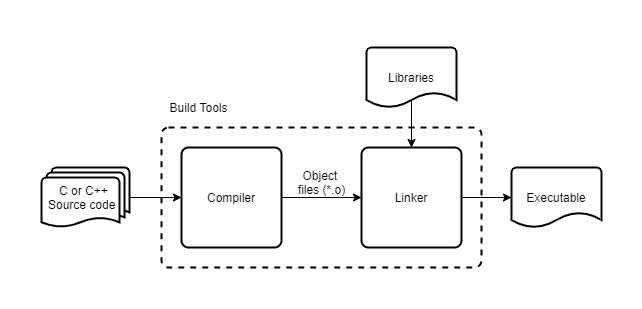

The diagram above was exported from draw.io. Its source (the exported page's mxGraphModel, read from the mxfile embedded in the PNG):
<mxGraphModel dx="1024" dy="592" grid="1" gridSize="10" guides="1" tooltips="1" connect="1" arrows="1" fold="1" page="1" pageScale="1" pageWidth="850" pageHeight="1100" math="0" shadow="0">
  <root>
    <mxCell id="0" />
    <mxCell id="1" parent="0" />
    <mxCell id="TvEkWHLyNtA4nikCQ2yy-6" style="edgeStyle=orthogonalEdgeStyle;rounded=0;orthogonalLoop=1;jettySize=auto;html=1;exitX=1;exitY=0.5;exitDx=0;exitDy=0;exitPerimeter=0;entryX=0;entryY=0.5;entryDx=0;entryDy=0;" edge="1" parent="1" source="TvEkWHLyNtA4nikCQ2yy-3" target="TvEkWHLyNtA4nikCQ2yy-4">
      <mxGeometry relative="1" as="geometry" />
    </mxCell>
    <mxCell id="TvEkWHLyNtA4nikCQ2yy-3" value="&lt;span&gt;C or C++&amp;nbsp;&lt;/span&gt;&lt;br&gt;Source code&amp;nbsp;&amp;nbsp;" style="strokeWidth=2;html=1;shape=mxgraph.flowchart.multi-document;whiteSpace=wrap;" vertex="1" parent="1">
      <mxGeometry x="110" y="240" width="88" height="60" as="geometry" />
    </mxCell>
    <mxCell id="TvEkWHLyNtA4nikCQ2yy-7" style="edgeStyle=orthogonalEdgeStyle;rounded=0;orthogonalLoop=1;jettySize=auto;html=1;exitX=1;exitY=0.5;exitDx=0;exitDy=0;entryX=0;entryY=0.5;entryDx=0;entryDy=0;" edge="1" parent="1" source="TvEkWHLyNtA4nikCQ2yy-4" target="TvEkWHLyNtA4nikCQ2yy-5">
      <mxGeometry relative="1" as="geometry" />
    </mxCell>
    <mxCell id="TvEkWHLyNtA4nikCQ2yy-4" value="Compiler" style="rounded=1;whiteSpace=wrap;html=1;absoluteArcSize=1;arcSize=14;strokeWidth=2;" vertex="1" parent="1">
      <mxGeometry x="250" y="220" width="100" height="100" as="geometry" />
    </mxCell>
    <mxCell id="TvEkWHLyNtA4nikCQ2yy-9" style="edgeStyle=orthogonalEdgeStyle;rounded=0;orthogonalLoop=1;jettySize=auto;html=1;exitX=1;exitY=0.5;exitDx=0;exitDy=0;entryX=0;entryY=0.5;entryDx=0;entryDy=0;entryPerimeter=0;" edge="1" parent="1" source="TvEkWHLyNtA4nikCQ2yy-5" target="TvEkWHLyNtA4nikCQ2yy-8">
      <mxGeometry relative="1" as="geometry" />
    </mxCell>
    <mxCell id="TvEkWHLyNtA4nikCQ2yy-5" value="Linker" style="rounded=1;whiteSpace=wrap;html=1;absoluteArcSize=1;arcSize=14;strokeWidth=2;" vertex="1" parent="1">
      <mxGeometry x="430" y="220" width="100" height="100" as="geometry" />
    </mxCell>
    <mxCell id="TvEkWHLyNtA4nikCQ2yy-8" value="Executable" style="strokeWidth=2;html=1;shape=mxgraph.flowchart.document2;whiteSpace=wrap;size=0.25;" vertex="1" parent="1">
      <mxGeometry x="580" y="240" width="90" height="60" as="geometry" />
    </mxCell>
    <mxCell id="TvEkWHLyNtA4nikCQ2yy-15" style="edgeStyle=orthogonalEdgeStyle;rounded=0;orthogonalLoop=1;jettySize=auto;html=1;exitX=0.5;exitY=0;exitDx=0;exitDy=0;exitPerimeter=0;entryX=0.5;entryY=0;entryDx=0;entryDy=0;" edge="1" parent="1" source="TvEkWHLyNtA4nikCQ2yy-10" target="TvEkWHLyNtA4nikCQ2yy-5">
      <mxGeometry relative="1" as="geometry">
        <Array as="points">
          <mxPoint x="480" y="140" />
          <mxPoint x="480" y="140" />
        </Array>
      </mxGeometry>
    </mxCell>
    <mxCell id="TvEkWHLyNtA4nikCQ2yy-10" value="Libraries" style="strokeWidth=2;html=1;shape=mxgraph.flowchart.document2;whiteSpace=wrap;size=0.25;" vertex="1" parent="1">
      <mxGeometry x="435" y="120" width="90" height="60" as="geometry" />
    </mxCell>
    <mxCell id="TvEkWHLyNtA4nikCQ2yy-16" value="Object &lt;br&gt;files (*.o)" style="text;html=1;align=center;verticalAlign=middle;resizable=0;points=[];autosize=1;strokeColor=none;fillColor=none;" vertex="1" parent="1">
      <mxGeometry x="360" y="240" width="60" height="30" as="geometry" />
    </mxCell>
    <mxCell id="TvEkWHLyNtA4nikCQ2yy-18" value="" style="rounded=1;whiteSpace=wrap;html=1;absoluteArcSize=1;arcSize=14;strokeWidth=2;fillColor=none;dashed=1;" vertex="1" parent="1">
      <mxGeometry x="230" y="200" width="320" height="140" as="geometry" />
    </mxCell>
    <mxCell id="TvEkWHLyNtA4nikCQ2yy-19" value="Build Tools" style="text;html=1;align=center;verticalAlign=middle;resizable=0;points=[];autosize=1;strokeColor=none;fillColor=none;" vertex="1" parent="1">
      <mxGeometry x="232" y="170" width="70" height="20" as="geometry" />
    </mxCell>
  </root>
</mxGraphModel>